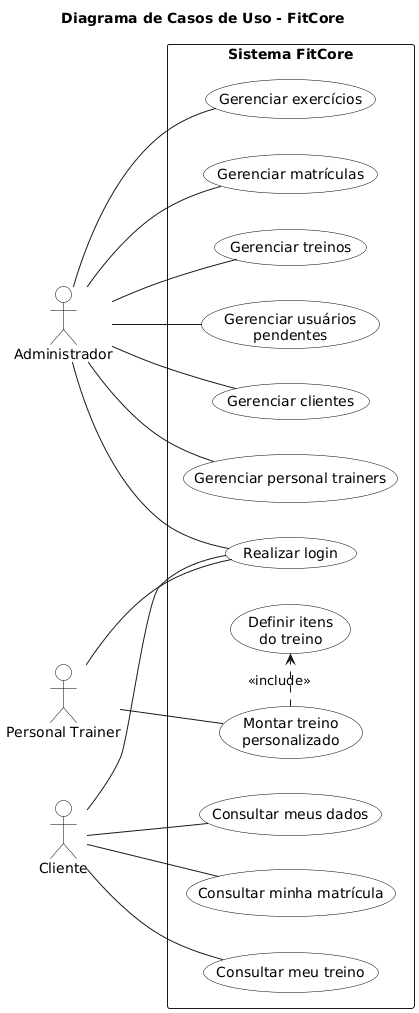

The diagram above was rendered by PlantUML. Its source (embedded in the PNG):
@startuml
title Diagrama de Casos de Uso - FitCore

left to right direction

skinparam shadowing false
skinparam packageStyle rectangle
skinparam usecase {
    BackgroundColor White
    BorderColor Black
}
skinparam actor {
    BackgroundColor White
    BorderColor Black
}

actor Administrador as admin
actor "Personal Trainer" as personal
actor Cliente as cliente

rectangle "Sistema FitCore" {

    usecase "Realizar login" as UCLogin

    usecase "Gerenciar clientes" as UCGerenciarClientes
    usecase "Gerenciar personal trainers" as UCGerenciarPersonais
    usecase "Gerenciar exercícios" as UCGerenciarExercicios
    usecase "Gerenciar matrículas" as UCGerenciarMatriculas
    usecase "Gerenciar treinos" as UCGerenciarTreinos
    usecase "Gerenciar usuários\npendentes" as UCGerenciarPendentes

    usecase "Montar treino\npersonalizado" as UCMontarTreino
    usecase "Definir itens\ndo treino" as UCDefinirItens

    usecase "Consultar meus dados" as UCConsultarDados
    usecase "Consultar minha matrícula" as UCConsultarMatricula
    usecase "Consultar meu treino" as UCConsultarTreino
}

admin -- UCLogin
admin -- UCGerenciarClientes
admin -- UCGerenciarPersonais
admin -- UCGerenciarExercicios
admin -- UCGerenciarMatriculas
admin -- UCGerenciarTreinos
admin -- UCGerenciarPendentes

personal -- UCLogin
personal -- UCMontarTreino

cliente -- UCLogin
cliente -- UCConsultarDados
cliente -- UCConsultarMatricula
cliente -- UCConsultarTreino

UCMontarTreino .> UCDefinirItens : <<include>>
@enduml